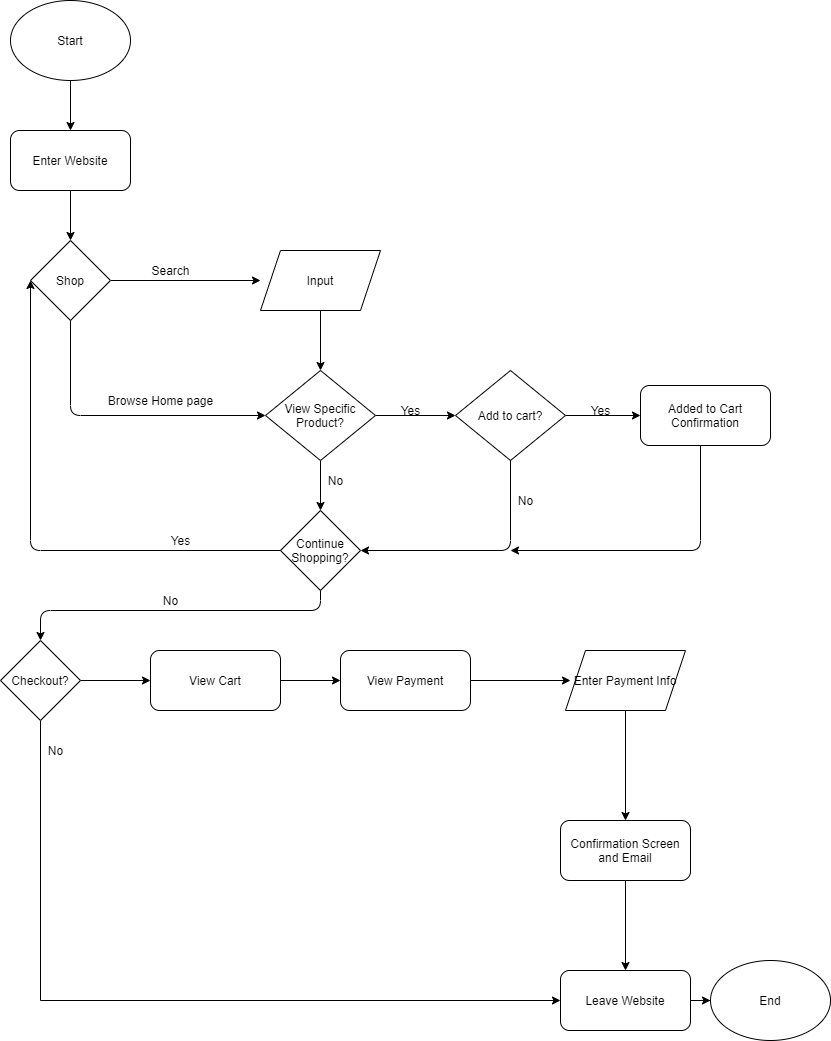

The diagram above was exported from draw.io. Its source (the exported page's mxGraphModel, read from the mxfile embedded in the PNG):
<mxGraphModel dx="1204" dy="790" grid="1" gridSize="10" guides="1" tooltips="1" connect="1" arrows="1" fold="1" page="1" pageScale="1" pageWidth="850" pageHeight="1100" math="0" shadow="0">
  <root>
    <mxCell id="0" />
    <mxCell id="1" parent="0" />
    <mxCell id="4" value="" style="edgeStyle=orthogonalEdgeStyle;rounded=0;orthogonalLoop=1;jettySize=auto;html=1;" edge="1" parent="1" source="2" target="3">
      <mxGeometry relative="1" as="geometry" />
    </mxCell>
    <mxCell id="2" value="Start" style="ellipse;whiteSpace=wrap;html=1;" vertex="1" parent="1">
      <mxGeometry x="30" y="20" width="120" height="80" as="geometry" />
    </mxCell>
    <mxCell id="13" value="" style="edgeStyle=orthogonalEdgeStyle;rounded=0;orthogonalLoop=1;jettySize=auto;html=1;" edge="1" parent="1" source="3" target="5">
      <mxGeometry relative="1" as="geometry" />
    </mxCell>
    <mxCell id="3" value="Enter Website" style="rounded=1;whiteSpace=wrap;html=1;" vertex="1" parent="1">
      <mxGeometry x="30" y="150" width="120" height="60" as="geometry" />
    </mxCell>
    <mxCell id="11" value="" style="edgeStyle=orthogonalEdgeStyle;rounded=0;orthogonalLoop=1;jettySize=auto;html=1;" edge="1" parent="1" source="5">
      <mxGeometry relative="1" as="geometry">
        <mxPoint x="280" y="300" as="targetPoint" />
      </mxGeometry>
    </mxCell>
    <mxCell id="5" value="Shop" style="rhombus;whiteSpace=wrap;html=1;" vertex="1" parent="1">
      <mxGeometry x="50" y="260" width="80" height="80" as="geometry" />
    </mxCell>
    <mxCell id="26" value="" style="edgeStyle=orthogonalEdgeStyle;rounded=0;orthogonalLoop=1;jettySize=auto;html=1;" edge="1" parent="1" target="25">
      <mxGeometry relative="1" as="geometry">
        <mxPoint x="340" y="330" as="sourcePoint" />
      </mxGeometry>
    </mxCell>
    <mxCell id="14" value="Added to Cart Confirmation" style="rounded=1;whiteSpace=wrap;html=1;" vertex="1" parent="1">
      <mxGeometry x="660" y="405" width="130" height="60" as="geometry" />
    </mxCell>
    <mxCell id="19" value="" style="edgeStyle=segmentEdgeStyle;endArrow=classic;html=1;exitX=0.5;exitY=1;exitDx=0;exitDy=0;entryX=0;entryY=0.5;entryDx=0;entryDy=0;" edge="1" parent="1" source="5" target="25">
      <mxGeometry width="50" height="50" relative="1" as="geometry">
        <mxPoint x="100" y="450" as="sourcePoint" />
        <mxPoint x="240" y="400" as="targetPoint" />
        <Array as="points">
          <mxPoint x="90" y="435" />
        </Array>
      </mxGeometry>
    </mxCell>
    <mxCell id="20" value="Browse Home page&lt;br&gt;" style="text;html=1;align=center;verticalAlign=middle;resizable=0;points=[];autosize=1;strokeColor=none;" vertex="1" parent="1">
      <mxGeometry x="120" y="410" width="120" height="20" as="geometry" />
    </mxCell>
    <mxCell id="21" value="Search" style="text;html=1;align=center;verticalAlign=middle;resizable=0;points=[];autosize=1;strokeColor=none;" vertex="1" parent="1">
      <mxGeometry x="165" y="280" width="50" height="20" as="geometry" />
    </mxCell>
    <mxCell id="22" value="Continue Shopping?" style="rhombus;whiteSpace=wrap;html=1;" vertex="1" parent="1">
      <mxGeometry x="300" y="530" width="80" height="80" as="geometry" />
    </mxCell>
    <mxCell id="28" value="" style="edgeStyle=orthogonalEdgeStyle;rounded=0;orthogonalLoop=1;jettySize=auto;html=1;" edge="1" parent="1" source="25" target="27">
      <mxGeometry relative="1" as="geometry" />
    </mxCell>
    <mxCell id="30" value="" style="edgeStyle=orthogonalEdgeStyle;rounded=0;orthogonalLoop=1;jettySize=auto;html=1;" edge="1" parent="1" source="25" target="22">
      <mxGeometry relative="1" as="geometry" />
    </mxCell>
    <mxCell id="25" value="View Specific Product?" style="rhombus;whiteSpace=wrap;html=1;" vertex="1" parent="1">
      <mxGeometry x="285" y="390" width="110" height="90" as="geometry" />
    </mxCell>
    <mxCell id="34" value="" style="edgeStyle=orthogonalEdgeStyle;rounded=0;orthogonalLoop=1;jettySize=auto;html=1;" edge="1" parent="1" source="27" target="14">
      <mxGeometry relative="1" as="geometry" />
    </mxCell>
    <mxCell id="27" value="Add to cart?" style="rhombus;whiteSpace=wrap;html=1;" vertex="1" parent="1">
      <mxGeometry x="475" y="390" width="110" height="90" as="geometry" />
    </mxCell>
    <mxCell id="29" value="Yes" style="text;html=1;align=center;verticalAlign=middle;resizable=0;points=[];autosize=1;strokeColor=none;" vertex="1" parent="1">
      <mxGeometry x="410" y="420" width="40" height="20" as="geometry" />
    </mxCell>
    <mxCell id="31" value="No" style="text;html=1;align=center;verticalAlign=middle;resizable=0;points=[];autosize=1;strokeColor=none;" vertex="1" parent="1">
      <mxGeometry x="340" y="490" width="30" height="20" as="geometry" />
    </mxCell>
    <mxCell id="32" value="" style="edgeStyle=segmentEdgeStyle;endArrow=classic;html=1;exitX=0;exitY=0.5;exitDx=0;exitDy=0;entryX=0;entryY=0.5;entryDx=0;entryDy=0;entryPerimeter=0;" edge="1" parent="1" source="22" target="5">
      <mxGeometry width="50" height="50" relative="1" as="geometry">
        <mxPoint x="165" y="530" as="sourcePoint" />
        <mxPoint x="215" y="480" as="targetPoint" />
      </mxGeometry>
    </mxCell>
    <mxCell id="33" value="Yes" style="text;html=1;align=center;verticalAlign=middle;resizable=0;points=[];autosize=1;strokeColor=none;" vertex="1" parent="1">
      <mxGeometry x="180" y="550" width="40" height="20" as="geometry" />
    </mxCell>
    <mxCell id="35" value="Yes" style="text;html=1;align=center;verticalAlign=middle;resizable=0;points=[];autosize=1;strokeColor=none;" vertex="1" parent="1">
      <mxGeometry x="600" y="420" width="40" height="20" as="geometry" />
    </mxCell>
    <mxCell id="36" value="" style="edgeStyle=segmentEdgeStyle;endArrow=classic;html=1;exitX=0.5;exitY=1;exitDx=0;exitDy=0;entryX=1;entryY=0.5;entryDx=0;entryDy=0;" edge="1" parent="1" source="27" target="22">
      <mxGeometry width="50" height="50" relative="1" as="geometry">
        <mxPoint x="475" y="590" as="sourcePoint" />
        <mxPoint x="525" y="540" as="targetPoint" />
        <Array as="points">
          <mxPoint x="530" y="570" />
        </Array>
      </mxGeometry>
    </mxCell>
    <mxCell id="38" value="No" style="text;html=1;align=center;verticalAlign=middle;resizable=0;points=[];autosize=1;strokeColor=none;" vertex="1" parent="1">
      <mxGeometry x="530" y="510" width="30" height="20" as="geometry" />
    </mxCell>
    <mxCell id="39" value="" style="edgeStyle=segmentEdgeStyle;endArrow=classic;html=1;exitX=0.5;exitY=1;exitDx=0;exitDy=0;" edge="1" parent="1">
      <mxGeometry width="50" height="50" relative="1" as="geometry">
        <mxPoint x="720" y="465" as="sourcePoint" />
        <mxPoint x="530" y="570" as="targetPoint" />
        <Array as="points">
          <mxPoint x="720" y="570" />
        </Array>
      </mxGeometry>
    </mxCell>
    <mxCell id="40" value="" style="edgeStyle=elbowEdgeStyle;elbow=vertical;endArrow=classic;html=1;exitX=0.5;exitY=1;exitDx=0;exitDy=0;" edge="1" parent="1" source="22">
      <mxGeometry width="50" height="50" relative="1" as="geometry">
        <mxPoint x="165" y="650" as="sourcePoint" />
        <mxPoint x="60" y="660" as="targetPoint" />
        <Array as="points">
          <mxPoint x="60" y="630" />
        </Array>
      </mxGeometry>
    </mxCell>
    <mxCell id="41" value="No" style="text;html=1;align=center;verticalAlign=middle;resizable=0;points=[];autosize=1;strokeColor=none;" vertex="1" parent="1">
      <mxGeometry x="175" y="610" width="30" height="20" as="geometry" />
    </mxCell>
    <mxCell id="44" value="" style="edgeStyle=orthogonalEdgeStyle;rounded=0;orthogonalLoop=1;jettySize=auto;html=1;entryX=0;entryY=0.5;entryDx=0;entryDy=0;" edge="1" parent="1" source="42" target="59">
      <mxGeometry relative="1" as="geometry">
        <mxPoint x="588.4314575050762" y="1020" as="targetPoint" />
        <Array as="points">
          <mxPoint x="60" y="1020" />
        </Array>
      </mxGeometry>
    </mxCell>
    <mxCell id="49" value="" style="edgeStyle=orthogonalEdgeStyle;rounded=0;orthogonalLoop=1;jettySize=auto;html=1;" edge="1" parent="1" source="42" target="48">
      <mxGeometry relative="1" as="geometry" />
    </mxCell>
    <mxCell id="42" value="Checkout?" style="rhombus;whiteSpace=wrap;html=1;" vertex="1" parent="1">
      <mxGeometry x="20" y="660" width="80" height="80" as="geometry" />
    </mxCell>
    <mxCell id="45" value="No" style="text;html=1;align=center;verticalAlign=middle;resizable=0;points=[];autosize=1;strokeColor=none;" vertex="1" parent="1">
      <mxGeometry x="60" y="760" width="30" height="20" as="geometry" />
    </mxCell>
    <mxCell id="51" value="" style="edgeStyle=orthogonalEdgeStyle;rounded=0;orthogonalLoop=1;jettySize=auto;html=1;" edge="1" parent="1" source="48" target="50">
      <mxGeometry relative="1" as="geometry" />
    </mxCell>
    <mxCell id="48" value="View Cart" style="rounded=1;whiteSpace=wrap;html=1;" vertex="1" parent="1">
      <mxGeometry x="170" y="670" width="130" height="60" as="geometry" />
    </mxCell>
    <mxCell id="53" value="" style="edgeStyle=orthogonalEdgeStyle;rounded=0;orthogonalLoop=1;jettySize=auto;html=1;" edge="1" parent="1" source="50">
      <mxGeometry relative="1" as="geometry">
        <mxPoint x="590" y="700" as="targetPoint" />
      </mxGeometry>
    </mxCell>
    <mxCell id="50" value="View Payment" style="rounded=1;whiteSpace=wrap;html=1;" vertex="1" parent="1">
      <mxGeometry x="360" y="670" width="130" height="60" as="geometry" />
    </mxCell>
    <mxCell id="56" value="" style="edgeStyle=orthogonalEdgeStyle;rounded=0;orthogonalLoop=1;jettySize=auto;html=1;" edge="1" parent="1" source="54" target="55">
      <mxGeometry relative="1" as="geometry" />
    </mxCell>
    <mxCell id="54" value="Enter Payment Info" style="shape=parallelogram;perimeter=parallelogramPerimeter;whiteSpace=wrap;html=1;fixedSize=1;" vertex="1" parent="1">
      <mxGeometry x="585" y="670" width="120" height="60" as="geometry" />
    </mxCell>
    <mxCell id="57" value="" style="edgeStyle=orthogonalEdgeStyle;rounded=0;orthogonalLoop=1;jettySize=auto;html=1;entryX=0.5;entryY=0;entryDx=0;entryDy=0;" edge="1" parent="1" source="55" target="59">
      <mxGeometry relative="1" as="geometry">
        <mxPoint x="645" y="980" as="targetPoint" />
      </mxGeometry>
    </mxCell>
    <mxCell id="55" value="Confirmation Screen and Email" style="rounded=1;whiteSpace=wrap;html=1;" vertex="1" parent="1">
      <mxGeometry x="580" y="840" width="130" height="60" as="geometry" />
    </mxCell>
    <mxCell id="58" value="Input" style="shape=parallelogram;perimeter=parallelogramPerimeter;whiteSpace=wrap;html=1;fixedSize=1;" vertex="1" parent="1">
      <mxGeometry x="280" y="270" width="120" height="60" as="geometry" />
    </mxCell>
    <mxCell id="61" value="" style="edgeStyle=orthogonalEdgeStyle;rounded=0;orthogonalLoop=1;jettySize=auto;html=1;" edge="1" parent="1" source="59" target="60">
      <mxGeometry relative="1" as="geometry" />
    </mxCell>
    <mxCell id="59" value="Leave Website" style="rounded=1;whiteSpace=wrap;html=1;" vertex="1" parent="1">
      <mxGeometry x="580" y="990" width="130" height="60" as="geometry" />
    </mxCell>
    <mxCell id="60" value="End" style="ellipse;whiteSpace=wrap;html=1;" vertex="1" parent="1">
      <mxGeometry x="730" y="980" width="120" height="80" as="geometry" />
    </mxCell>
  </root>
</mxGraphModel>